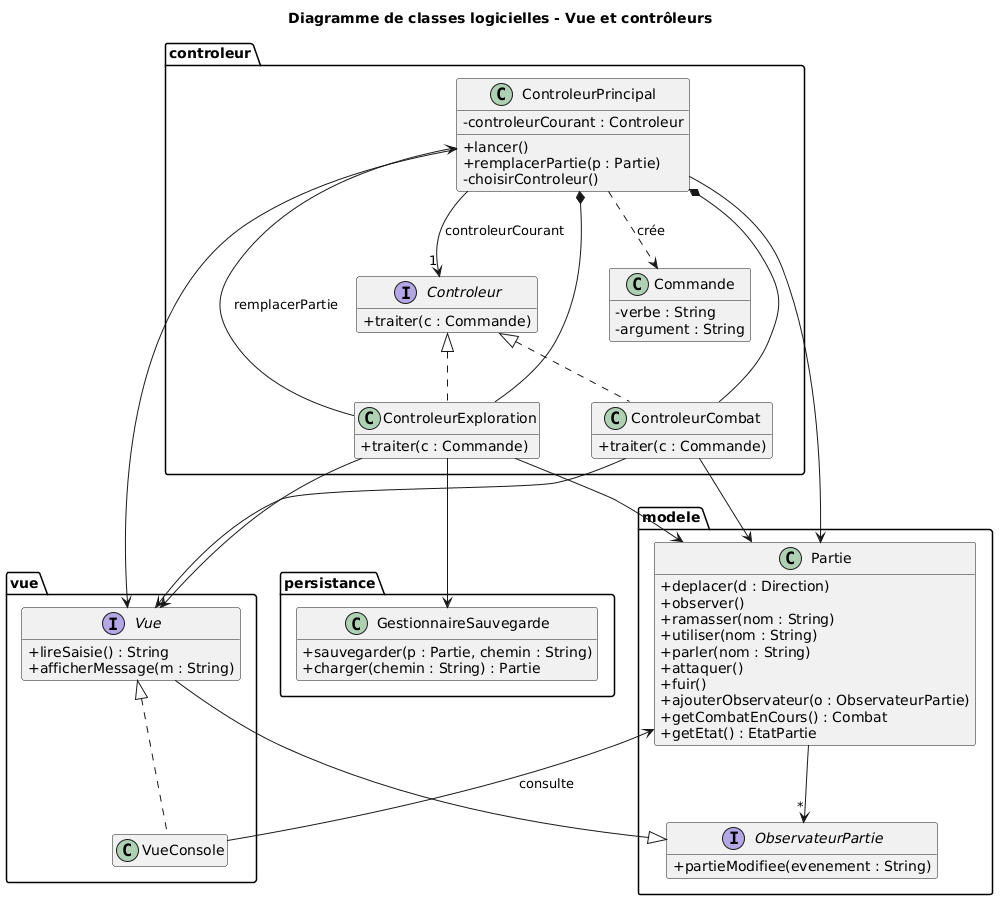

The diagram above was rendered by PlantUML. Its source (embedded in the PNG):
@startuml
title Diagramme de classes logicielles - Vue et contrôleurs
skinparam classAttributeIconSize 0
hide empty members

package modele {
  interface ObservateurPartie {
    +partieModifiee(evenement : String)
  }
  class Partie {
    +deplacer(d : Direction)
    +observer()
    +ramasser(nom : String)
    +utiliser(nom : String)
    +parler(nom : String)
    +attaquer()
    +fuir()
    +ajouterObservateur(o : ObservateurPartie)
    +getCombatEnCours() : Combat
    +getEtat() : EtatPartie
  }
}

package vue {
  interface Vue {
    +lireSaisie() : String
    +afficherMessage(m : String)
  }
  class VueConsole
}

package controleur {
  class Commande {
    -verbe : String
    -argument : String
  }
  interface Controleur {
    +traiter(c : Commande)
  }
  class ControleurPrincipal {
    -controleurCourant : Controleur
    +lancer()
    +remplacerPartie(p : Partie)
    -choisirControleur()
  }
  class ControleurExploration {
    +traiter(c : Commande)
  }
  class ControleurCombat {
    +traiter(c : Commande)
  }
}

package persistance {
  class GestionnaireSauvegarde {
    +sauvegarder(p : Partie, chemin : String)
    +charger(chemin : String) : Partie
  }
}

ObservateurPartie <|-- Vue
Vue <|.. VueConsole
VueConsole --> Partie : consulte

Controleur <|.. ControleurExploration
Controleur <|.. ControleurCombat

ControleurPrincipal --> Vue
ControleurPrincipal --> Partie
ControleurPrincipal --> "1" Controleur : controleurCourant
ControleurPrincipal *-- ControleurExploration
ControleurPrincipal *-- ControleurCombat
ControleurPrincipal ..> Commande : crée

ControleurExploration --> Partie
ControleurExploration --> Vue
ControleurExploration --> GestionnaireSauvegarde
ControleurExploration --> ControleurPrincipal : remplacerPartie
ControleurCombat --> Partie
ControleurCombat --> Vue

Partie --> "*" ObservateurPartie
@enduml